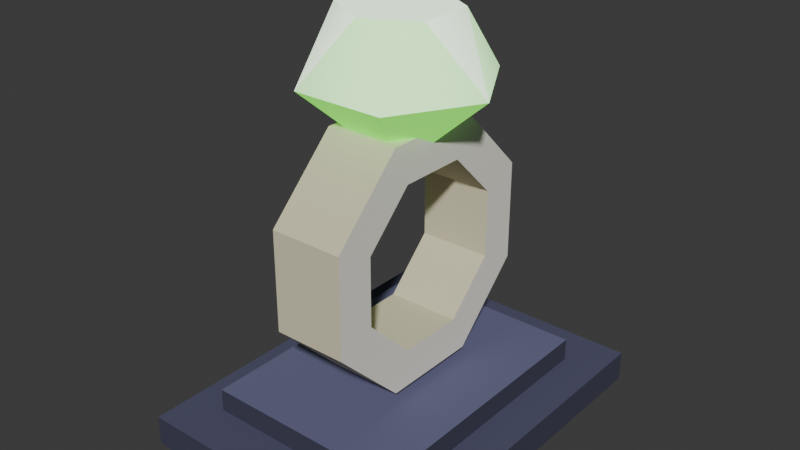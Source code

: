 # Source: lich_ring.blend  (saved by Blender 5.2.45; exported with 4.5.12 LTS)
import bpy
from mathutils import Matrix  # noqa: F401  (used for matrix-valued properties, if any)

bpy.ops.wm.read_factory_settings(use_empty=True)
scene = bpy.context.scene
scene.name = 'Scene'

# ---- collections
col_collection = bpy.data.collections.new('Collection'); scene.collection.children.link(col_collection)
col_lichring = bpy.data.collections.new('LichRing'); scene.collection.children.link(col_lichring)

# ---- materials (node trees are filled in below, after node groups)
mat_rs_43272_0 = bpy.data.materials.new('rs_43272_0')
mat_rs_43272_0.diffuse_color = (0.04297, 0.04358, 0.08203, 1.0)
mat_rs_43272_0.roughness = 1.0
mat_rs_43278_0 = bpy.data.materials.new('rs_43278_0')
mat_rs_43278_0.diffuse_color = (0.0752, 0.07626, 0.1436, 1.0)
mat_rs_43278_0.roughness = 1.0
mat_rs_43288_0 = bpy.data.materials.new('rs_43288_0')
mat_rs_43288_0.diffuse_color = (0.1289, 0.1307, 0.2461, 1.0)
mat_rs_43288_0.roughness = 1.0
mat_rs_8524_0 = bpy.data.materials.new('rs_8524_0')
mat_rs_8524_0.diffuse_color = (0.7207, 0.6691, 0.4668, 1.0)
mat_rs_8524_0.roughness = 1.0
mat_rs_8552_0 = bpy.data.materials.new('rs_8552_0')
mat_rs_8552_0.diffuse_color = (0.8711, 0.8473, 0.7539, 1.0)
mat_rs_8552_0.roughness = 1.0
mat_rs_20464_0_glow = bpy.data.materials.new('rs_20464_0_glow')
mat_rs_20464_0_glow.diffuse_color = (0.7981, 0.9922, 0.7578, 1.0)
mat_rs_20464_0_glow.roughness = 1.0
mat_rs_20444_0_glow = bpy.data.materials.new('rs_20444_0_glow')
mat_rs_20444_0_glow.diffuse_color = (0.5457, 0.9824, 0.4551, 1.0)
mat_rs_20444_0_glow.roughness = 1.0
mat_rs_20280_0_glow = bpy.data.materials.new('rs_20280_0_glow')
mat_rs_20280_0_glow.diffuse_color = (0.2042, 0.793, 0.08203, 1.0)
mat_rs_20280_0_glow.roughness = 1.0

# ---- material node trees
mat_rs_43272_0.use_nodes = True; mat_rs_43272_0.node_tree.nodes.clear()
_N = mat_rs_43272_0.node_tree.nodes; _L = mat_rs_43272_0.node_tree.links
n0 = _N.new('ShaderNodeBsdfPrincipled'); n0.name = 'Principled BSDF'; n0.location = (-200, 100)
n0.inputs[0].default_value = (0.04297, 0.04358, 0.08203, 1.0)
n0.inputs[2].default_value = 1.0
n0.inputs[10].default_value = 0.005
n1 = _N.new('ShaderNodeOutputMaterial'); n1.name = 'Material Output'; n1.location = (200, 100)
_L.new(n0.outputs[0], n1.inputs[0])
n1.is_active_output = True
mat_rs_43278_0.use_nodes = True; mat_rs_43278_0.node_tree.nodes.clear()
_N = mat_rs_43278_0.node_tree.nodes; _L = mat_rs_43278_0.node_tree.links
n0 = _N.new('ShaderNodeBsdfPrincipled'); n0.name = 'Principled BSDF'; n0.location = (-200, 100)
n0.inputs[0].default_value = (0.0752, 0.07626, 0.1436, 1.0)
n0.inputs[2].default_value = 1.0
n0.inputs[10].default_value = 0.005
n1 = _N.new('ShaderNodeOutputMaterial'); n1.name = 'Material Output'; n1.location = (200, 100)
_L.new(n0.outputs[0], n1.inputs[0])
n1.is_active_output = True
mat_rs_43288_0.use_nodes = True; mat_rs_43288_0.node_tree.nodes.clear()
_N = mat_rs_43288_0.node_tree.nodes; _L = mat_rs_43288_0.node_tree.links
n0 = _N.new('ShaderNodeBsdfPrincipled'); n0.name = 'Principled BSDF'; n0.location = (-200, 100)
n0.inputs[0].default_value = (0.1289, 0.1307, 0.2461, 1.0)
n0.inputs[2].default_value = 1.0
n0.inputs[10].default_value = 0.005
n1 = _N.new('ShaderNodeOutputMaterial'); n1.name = 'Material Output'; n1.location = (200, 100)
_L.new(n0.outputs[0], n1.inputs[0])
n1.is_active_output = True
mat_rs_8524_0.use_nodes = True; mat_rs_8524_0.node_tree.nodes.clear()
_N = mat_rs_8524_0.node_tree.nodes; _L = mat_rs_8524_0.node_tree.links
n0 = _N.new('ShaderNodeBsdfPrincipled'); n0.name = 'Principled BSDF'; n0.location = (-200, 100)
n0.inputs[0].default_value = (0.7207, 0.6691, 0.4668, 1.0)
n0.inputs[2].default_value = 1.0
n0.inputs[10].default_value = 0.005
n1 = _N.new('ShaderNodeOutputMaterial'); n1.name = 'Material Output'; n1.location = (200, 100)
_L.new(n0.outputs[0], n1.inputs[0])
n1.is_active_output = True
mat_rs_8552_0.use_nodes = True; mat_rs_8552_0.node_tree.nodes.clear()
_N = mat_rs_8552_0.node_tree.nodes; _L = mat_rs_8552_0.node_tree.links
n0 = _N.new('ShaderNodeBsdfPrincipled'); n0.name = 'Principled BSDF'; n0.location = (-200, 100)
n0.inputs[0].default_value = (0.8711, 0.8473, 0.7539, 1.0)
n0.inputs[2].default_value = 1.0
n0.inputs[10].default_value = 0.005
n1 = _N.new('ShaderNodeOutputMaterial'); n1.name = 'Material Output'; n1.location = (200, 100)
_L.new(n0.outputs[0], n1.inputs[0])
n1.is_active_output = True
mat_rs_20464_0_glow.use_nodes = True; mat_rs_20464_0_glow.node_tree.nodes.clear()
_N = mat_rs_20464_0_glow.node_tree.nodes; _L = mat_rs_20464_0_glow.node_tree.links
n0 = _N.new('ShaderNodeBsdfPrincipled'); n0.name = 'Principled BSDF'; n0.location = (-200, 100)
n0.inputs[0].default_value = (0.7981, 0.9922, 0.7578, 1.0)
n0.inputs[2].default_value = 1.0
n0.inputs[10].default_value = 0.005
n0.inputs[27].default_value = (0.7981, 0.9922, 0.7578, 1.0)
n0.inputs[28].default_value = 1.0
n1 = _N.new('ShaderNodeOutputMaterial'); n1.name = 'Material Output'; n1.location = (200, 100)
_L.new(n0.outputs[0], n1.inputs[0])
n1.is_active_output = True
mat_rs_20444_0_glow.use_nodes = True; mat_rs_20444_0_glow.node_tree.nodes.clear()
_N = mat_rs_20444_0_glow.node_tree.nodes; _L = mat_rs_20444_0_glow.node_tree.links
n0 = _N.new('ShaderNodeBsdfPrincipled'); n0.name = 'Principled BSDF'; n0.location = (-200, 100)
n0.inputs[0].default_value = (0.5457, 0.9824, 0.4551, 1.0)
n0.inputs[2].default_value = 1.0
n0.inputs[10].default_value = 0.005
n0.inputs[27].default_value = (0.5457, 0.9824, 0.4551, 1.0)
n0.inputs[28].default_value = 1.0
n1 = _N.new('ShaderNodeOutputMaterial'); n1.name = 'Material Output'; n1.location = (200, 100)
_L.new(n0.outputs[0], n1.inputs[0])
n1.is_active_output = True
mat_rs_20280_0_glow.use_nodes = True; mat_rs_20280_0_glow.node_tree.nodes.clear()
_N = mat_rs_20280_0_glow.node_tree.nodes; _L = mat_rs_20280_0_glow.node_tree.links
n0 = _N.new('ShaderNodeBsdfPrincipled'); n0.name = 'Principled BSDF'; n0.location = (-200, 100)
n0.inputs[0].default_value = (0.2042, 0.793, 0.08203, 1.0)
n0.inputs[2].default_value = 1.0
n0.inputs[10].default_value = 0.005
n0.inputs[27].default_value = (0.2042, 0.793, 0.08203, 1.0)
n0.inputs[28].default_value = 1.0
n1 = _N.new('ShaderNodeOutputMaterial'); n1.name = 'Material Output'; n1.location = (200, 100)
_L.new(n0.outputs[0], n1.inputs[0])
n1.is_active_output = True

# ---- world
world_world = bpy.data.worlds.new('World'); scene.world = world_world
world_world.use_nodes = True; world_world.node_tree.nodes.clear()
_N = world_world.node_tree.nodes; _L = world_world.node_tree.links
n0 = _N.new('ShaderNodeOutputWorld'); n0.name = 'World Output'; n0.location = (200, 100)
n1 = _N.new('ShaderNodeBackground'); n1.name = 'Background'; n1.location = (-200, 100)
n1.inputs[0].default_value = (0.05088, 0.05088, 0.05088, 1.0)
_L.new(n1.outputs[0], n0.inputs[0])
n0.is_active_output = True
world_world.color = (0.05088, 0.05088, 0.05088)
world_world.sun_shadow_jitter_overblur = 0.0

# ---- meshes
me_plinth = bpy.data.meshes.new('Plinth')
me_plinth.from_pydata([(0.07031, 0.09375, 0.0), (-0.07031, 0.09375, 0.0), (-0.07031, -0.09375, 0.0), (0.07031, -0.09375, 0.0), (0.07031, 0.09375, 0.01562), (-0.07031, 0.09375, 0.01562), (-0.07031, -0.09375, 0.01562), (0.07031, -0.09375, 0.01562), (0.05078, 0.07031, 0.01562), (-0.05078, 0.07031, 0.01562), (-0.05078, -0.07031, 0.01562), (0.05078, -0.07031, 0.01562), (0.05078, 0.07031, 0.02734), (-0.05078, 0.07031, 0.02734), (-0.05078, -0.07031, 0.02734), (0.05078, -0.07031, 0.02734)], [], [(0, 1, 5, 4), (1, 2, 6, 5), (2, 3, 7, 6), (3, 0, 4, 7), (4, 5, 6, 7), (3, 2, 1, 0), (8, 9, 13, 12), (9, 10, 14, 13), (10, 11, 15, 14), (11, 8, 12, 15), (12, 13, 14, 15), (11, 10, 9, 8)])
me_plinth.polygons.foreach_set('use_smooth', [True] * 12)
me_plinth.polygons.foreach_set('material_index', [0, 0, 0, 0, 1, 0, 0, 0, 0, 0, 2, 0])
me_plinth.materials.append(mat_rs_43272_0)
me_plinth.materials.append(mat_rs_43278_0)
me_plinth.materials.append(mat_rs_43288_0)
me_plinth.update()
me_band = bpy.data.meshes.new('Band')
me_band.from_pydata([(0.01875, 0.06135, 0.1192), (0.01875, 0.02541, 0.1551), (0.01875, -0.02541, 0.1551), (0.01875, -0.06135, 0.1192), (0.01875, -0.06135, 0.06834), (0.01875, -0.02541, 0.0324), (0.01875, 0.02541, 0.0324), (0.01875, 0.06135, 0.06834), (-0.01875, 0.06135, 0.1192), (-0.01875, 0.02541, 0.1551), (-0.01875, -0.02541, 0.1551), (-0.01875, -0.06135, 0.1192), (-0.01875, -0.06135, 0.06834), (-0.01875, -0.02541, 0.0324), (-0.01875, 0.02541, 0.0324), (-0.01875, 0.06135, 0.06834), (-0.01875, 0.04186, 0.1111), (-0.01875, 0.01734, 0.1356), (-0.01875, -0.01734, 0.1356), (-0.01875, -0.04186, 0.1111), (-0.01875, -0.04186, 0.07641), (-0.01875, -0.01734, 0.05189), (-0.01875, 0.01734, 0.05189), (-0.01875, 0.04186, 0.07641), (0.01875, 0.04186, 0.1111), (0.01875, 0.01734, 0.1356), (0.01875, -0.01734, 0.1356), (0.01875, -0.04186, 0.1111), (0.01875, -0.04186, 0.07641), (0.01875, -0.01734, 0.05189), (0.01875, 0.01734, 0.05189), (0.01875, 0.04186, 0.07641)], [], [(8, 9, 1, 0), (9, 10, 2, 1), (10, 11, 3, 2), (11, 12, 4, 3), (12, 13, 5, 4), (13, 14, 6, 5), (14, 15, 7, 6), (15, 8, 0, 7), (16, 17, 9, 8), (17, 18, 10, 9), (18, 19, 11, 10), (19, 20, 12, 11), (20, 21, 13, 12), (21, 22, 14, 13), (22, 23, 15, 14), (23, 16, 8, 15), (24, 25, 17, 16), (25, 26, 18, 17), (26, 27, 19, 18), (27, 28, 20, 19), (28, 29, 21, 20), (29, 30, 22, 21), (30, 31, 23, 22), (31, 24, 16, 23), (0, 1, 25, 24), (1, 2, 26, 25), (2, 3, 27, 26), (3, 4, 28, 27), (4, 5, 29, 28), (5, 6, 30, 29), (6, 7, 31, 30), (7, 0, 24, 31)])
me_band.polygons.foreach_set('use_smooth', [True] * 32)
me_band.polygons.foreach_set('material_index', [0, 0, 0, 0, 0, 0, 0, 0, 1, 1, 1, 1, 1, 1, 1, 1, 0, 0, 0, 0, 0, 0, 0, 0, 1, 1, 1, 1, 1, 1, 1, 1])
me_band.materials.append(mat_rs_8524_0)
me_band.materials.append(mat_rs_8552_0)
me_band.update()
me_gem = bpy.data.meshes.new('Gem')
me_gem.from_pydata([(0.02436, 0.01406, 0.207), (1.722e-18, 0.02812, 0.207), (-0.02436, 0.01406, 0.207), (-0.02436, -0.01406, 0.207), (-5.166e-18, -0.02812, 0.207), (0.02436, -0.01406, 0.207), (0.04688, 0.0, 0.1742), (0.02344, 0.04059, 0.1742), (-0.02344, 0.04059, 0.1742), (-0.04688, 5.741e-18, 0.1742), (-0.02344, -0.04059, 0.1742), (0.02344, -0.04059, 0.1742), (0.0, 0.0, 0.1328)], [], [(0, 1, 2, 3, 4, 5), (0, 6, 7), (0, 7, 1), (7, 6, 12), (1, 7, 8), (1, 8, 2), (8, 7, 12), (2, 8, 9), (2, 9, 3), (9, 8, 12), (3, 9, 10), (3, 10, 4), (10, 9, 12), (4, 10, 11), (4, 11, 5), (11, 10, 12), (5, 11, 6), (5, 6, 0), (6, 11, 12)])
me_gem.polygons.foreach_set('use_smooth', [True] * 19)
me_gem.polygons.foreach_set('material_index', [0, 1, 1, 2, 1, 0, 2, 1, 1, 2, 1, 0, 2, 1, 1, 2, 1, 0, 2])
me_gem.materials.append(mat_rs_20464_0_glow)
me_gem.materials.append(mat_rs_20444_0_glow)
me_gem.materials.append(mat_rs_20280_0_glow)
me_gem.update()

# ---- objects
ob_plinth = bpy.data.objects.new('Plinth', me_plinth)
ob_band = bpy.data.objects.new('Band', me_band)
ob_gem = bpy.data.objects.new('Gem', me_gem)

# ---- transforms, parenting, visibility, modifiers, constraints
ob_plinth.location = (0.0, 0.0, 0.0)
_m = ob_plinth.modifiers.new('HardEdges', 'EDGE_SPLIT')
ob_band.location = (0.0, 0.0, 0.0)
_m = ob_band.modifiers.new('HardEdges', 'EDGE_SPLIT')
ob_gem.location = (0.0, 0.0, 0.0)
_m = ob_gem.modifiers.new('HardEdges', 'EDGE_SPLIT')

# ---- collection membership
col_lichring.objects.link(ob_plinth)
col_lichring.objects.link(ob_band)
col_lichring.objects.link(ob_gem)

# ---- scene / render settings (as saved in the file)
scene.frame_start = 1; scene.frame_end = 250; scene.frame_set(1)
scene.render.engine = 'BLENDER_EEVEE_NEXT'
scene.render.bake_bias = 0.0
scene.render.bake_samples = 0
scene.render.compositor_device = 'GPU'
scene.eevee.use_volume_custom_range = False
scene.eevee.fast_gi_thickness_near = 0.1
scene.eevee.fast_gi_thickness_far = 0.0
scene.eevee.ray_tracing_options.screen_trace_thickness = 0.1
bpy.context.view_layer.update()

# ---- added for rendering (the .blend has no active camera and no usable light): camera, sun
cam_auto = bpy.data.cameras.new('AutoCamera')
cam_auto.lens = 50.0
cam_auto.sensor_width = 36.0
cam_auto.clip_end = 1000.0
ob_auto_camera = bpy.data.objects.new('AutoCamera', cam_auto)
scene.collection.objects.link(ob_auto_camera)
ob_auto_camera.location = (0.289336, -0.347203, 0.334984)
ob_auto_camera.rotation_euler = (1.09748, -7.21219e-08, 0.694738)
scene.camera = ob_auto_camera
light_auto_sun = bpy.data.lights.new('AutoSun', 'SUN')
light_auto_sun.energy = 3.0
light_auto_sun.angle = 0.0523599
ob_auto_sun = bpy.data.objects.new('AutoSun', light_auto_sun)
scene.collection.objects.link(ob_auto_sun)
ob_auto_sun.rotation_euler = (0.872665, 0.174533, 0.523599)
bpy.context.view_layer.update()
